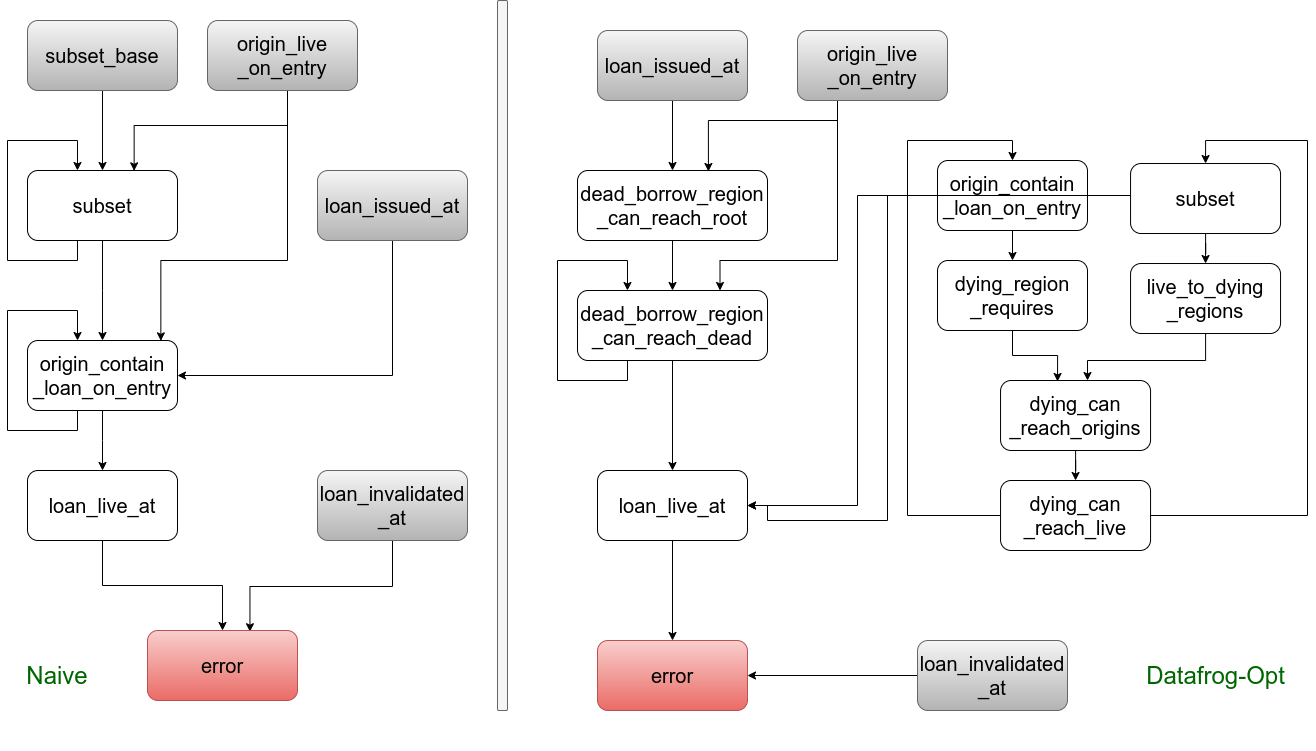

The diagram above was exported from draw.io. Its source (the exported page's mxGraphModel, read from the mxfile embedded in the PNG):
<mxGraphModel dx="1422" dy="850" grid="1" gridSize="10" guides="1" tooltips="1" connect="1" arrows="1" fold="1" page="1" pageScale="1" pageWidth="850" pageHeight="1100" math="0" shadow="0">
  <root>
    <mxCell id="0" />
    <mxCell id="1" parent="0" />
    <mxCell id="NRC03hNy22mwCGF4ITLj-8" style="edgeStyle=orthogonalEdgeStyle;rounded=0;orthogonalLoop=1;jettySize=auto;html=1;entryX=0.5;entryY=0;entryDx=0;entryDy=0;fontSize=20;" parent="1" source="2hXvD5at_DiYbgzuj5T2-4" target="NRC03hNy22mwCGF4ITLj-6" edge="1">
      <mxGeometry relative="1" as="geometry" />
    </mxCell>
    <mxCell id="2hXvD5at_DiYbgzuj5T2-4" value="subset_base" style="rounded=1;whiteSpace=wrap;html=1;fontSize=20;fillColor=#f5f5f5;gradientColor=#b3b3b3;strokeColor=#666666;" parent="1" vertex="1">
      <mxGeometry x="110" y="150" width="150" height="70" as="geometry" />
    </mxCell>
    <mxCell id="NRC03hNy22mwCGF4ITLj-22" style="edgeStyle=elbowEdgeStyle;rounded=0;orthogonalLoop=1;jettySize=auto;elbow=vertical;html=1;entryX=1;entryY=0.5;entryDx=0;entryDy=0;fontSize=20;" parent="1" source="NRC03hNy22mwCGF4ITLj-1" target="NRC03hNy22mwCGF4ITLj-7" edge="1">
      <mxGeometry relative="1" as="geometry">
        <Array as="points">
          <mxPoint x="390" y="505" />
        </Array>
      </mxGeometry>
    </mxCell>
    <mxCell id="NRC03hNy22mwCGF4ITLj-1" value="loan_issued_at" style="rounded=1;whiteSpace=wrap;html=1;fontSize=20;fillColor=#f5f5f5;gradientColor=#b3b3b3;strokeColor=#666666;" parent="1" vertex="1">
      <mxGeometry x="400" y="300" width="150" height="70" as="geometry" />
    </mxCell>
    <mxCell id="NRC03hNy22mwCGF4ITLj-16" style="edgeStyle=elbowEdgeStyle;rounded=0;orthogonalLoop=1;jettySize=auto;elbow=vertical;html=1;entryX=0.683;entryY=0.017;entryDx=0;entryDy=0;entryPerimeter=0;fontSize=20;" parent="1" source="NRC03hNy22mwCGF4ITLj-2" target="NRC03hNy22mwCGF4ITLj-15" edge="1">
      <mxGeometry relative="1" as="geometry" />
    </mxCell>
    <mxCell id="NRC03hNy22mwCGF4ITLj-2" value="loan_invalidated&lt;br&gt;_at" style="rounded=1;whiteSpace=wrap;html=1;fontSize=20;fillColor=#f5f5f5;gradientColor=#b3b3b3;strokeColor=#666666;" parent="1" vertex="1">
      <mxGeometry x="400" y="600" width="150" height="70" as="geometry" />
    </mxCell>
    <mxCell id="NRC03hNy22mwCGF4ITLj-20" style="edgeStyle=elbowEdgeStyle;rounded=0;orthogonalLoop=1;jettySize=auto;elbow=vertical;html=1;entryX=0.889;entryY=0.005;entryDx=0;entryDy=0;entryPerimeter=0;fontSize=20;" parent="1" target="NRC03hNy22mwCGF4ITLj-7" edge="1">
      <mxGeometry relative="1" as="geometry">
        <mxPoint x="370" y="210" as="sourcePoint" />
        <Array as="points">
          <mxPoint x="290" y="390" />
          <mxPoint x="320" y="410" />
          <mxPoint x="570" y="430" />
        </Array>
      </mxGeometry>
    </mxCell>
    <mxCell id="NRC03hNy22mwCGF4ITLj-21" style="edgeStyle=elbowEdgeStyle;rounded=0;orthogonalLoop=1;jettySize=auto;elbow=vertical;html=1;entryX=0.711;entryY=0.005;entryDx=0;entryDy=0;entryPerimeter=0;fontSize=20;" parent="1" target="NRC03hNy22mwCGF4ITLj-6" edge="1">
      <mxGeometry relative="1" as="geometry">
        <mxPoint x="370" y="210" as="sourcePoint" />
      </mxGeometry>
    </mxCell>
    <mxCell id="NRC03hNy22mwCGF4ITLj-12" style="edgeStyle=elbowEdgeStyle;rounded=0;orthogonalLoop=1;jettySize=auto;elbow=vertical;html=1;entryX=0.5;entryY=0;entryDx=0;entryDy=0;fontSize=20;" parent="1" source="NRC03hNy22mwCGF4ITLj-6" target="NRC03hNy22mwCGF4ITLj-7" edge="1">
      <mxGeometry relative="1" as="geometry" />
    </mxCell>
    <mxCell id="NRC03hNy22mwCGF4ITLj-6" value="subset" style="rounded=1;whiteSpace=wrap;html=1;fontSize=20;" parent="1" vertex="1">
      <mxGeometry x="110" y="300" width="150" height="70" as="geometry" />
    </mxCell>
    <mxCell id="NRC03hNy22mwCGF4ITLj-19" style="edgeStyle=elbowEdgeStyle;rounded=0;orthogonalLoop=1;jettySize=auto;elbow=vertical;html=1;entryX=0.5;entryY=0;entryDx=0;entryDy=0;fontSize=20;" parent="1" source="NRC03hNy22mwCGF4ITLj-7" target="NRC03hNy22mwCGF4ITLj-17" edge="1">
      <mxGeometry relative="1" as="geometry" />
    </mxCell>
    <mxCell id="NRC03hNy22mwCGF4ITLj-7" value="origin_contain&lt;br&gt;_loan_on_entry" style="rounded=1;whiteSpace=wrap;html=1;fontSize=20;" parent="1" vertex="1">
      <mxGeometry x="110" y="470" width="150" height="70" as="geometry" />
    </mxCell>
    <mxCell id="NRC03hNy22mwCGF4ITLj-15" value="error" style="rounded=1;whiteSpace=wrap;html=1;fontSize=20;fillColor=#f8cecc;gradientColor=#ea6b66;strokeColor=#b85450;" parent="1" vertex="1">
      <mxGeometry x="230" y="760" width="150" height="70" as="geometry" />
    </mxCell>
    <mxCell id="NRC03hNy22mwCGF4ITLj-18" style="edgeStyle=elbowEdgeStyle;rounded=0;orthogonalLoop=1;jettySize=auto;elbow=vertical;html=1;fontSize=20;" parent="1" source="NRC03hNy22mwCGF4ITLj-17" target="NRC03hNy22mwCGF4ITLj-15" edge="1">
      <mxGeometry relative="1" as="geometry" />
    </mxCell>
    <mxCell id="NRC03hNy22mwCGF4ITLj-17" value="loan_live_at" style="rounded=1;whiteSpace=wrap;html=1;fontSize=20;" parent="1" vertex="1">
      <mxGeometry x="110" y="600" width="150" height="70" as="geometry" />
    </mxCell>
    <mxCell id="NRC03hNy22mwCGF4ITLj-29" value="origin_live&lt;br&gt;_on_entry" style="rounded=1;whiteSpace=wrap;html=1;fontSize=20;fillColor=#f5f5f5;gradientColor=#b3b3b3;strokeColor=#666666;" parent="1" vertex="1">
      <mxGeometry x="290" y="150" width="150" height="70" as="geometry" />
    </mxCell>
    <mxCell id="NRC03hNy22mwCGF4ITLj-31" style="edgeStyle=orthogonalEdgeStyle;rounded=0;orthogonalLoop=1;jettySize=auto;html=1;fontSize=20;" parent="1" edge="1">
      <mxGeometry relative="1" as="geometry">
        <mxPoint x="159.97" y="300" as="targetPoint" />
        <mxPoint x="159.97" y="370" as="sourcePoint" />
        <Array as="points">
          <mxPoint x="160" y="390" />
          <mxPoint x="90" y="390" />
          <mxPoint x="90" y="270" />
          <mxPoint x="160" y="270" />
        </Array>
      </mxGeometry>
    </mxCell>
    <mxCell id="NRC03hNy22mwCGF4ITLj-33" style="edgeStyle=orthogonalEdgeStyle;rounded=0;orthogonalLoop=1;jettySize=auto;html=1;fontSize=20;" parent="1" edge="1">
      <mxGeometry relative="1" as="geometry">
        <mxPoint x="160.00000000000003" y="470" as="targetPoint" />
        <mxPoint x="160.00000000000003" y="540" as="sourcePoint" />
        <Array as="points">
          <mxPoint x="160" y="560" />
          <mxPoint x="90" y="560" />
          <mxPoint x="90" y="440" />
          <mxPoint x="160" y="440" />
        </Array>
      </mxGeometry>
    </mxCell>
    <mxCell id="NRC03hNy22mwCGF4ITLj-50" style="edgeStyle=orthogonalEdgeStyle;rounded=0;orthogonalLoop=1;jettySize=auto;html=1;entryX=0.5;entryY=0;entryDx=0;entryDy=0;fontSize=20;" parent="1" source="NRC03hNy22mwCGF4ITLj-34" target="NRC03hNy22mwCGF4ITLj-35" edge="1">
      <mxGeometry relative="1" as="geometry" />
    </mxCell>
    <mxCell id="NRC03hNy22mwCGF4ITLj-34" value="dead_borrow_region&lt;br&gt;_can_reach_root" style="rounded=1;whiteSpace=wrap;html=1;fontSize=20;" parent="1" vertex="1">
      <mxGeometry x="660" y="300" width="190" height="70" as="geometry" />
    </mxCell>
    <mxCell id="NRC03hNy22mwCGF4ITLj-54" style="edgeStyle=orthogonalEdgeStyle;rounded=0;orthogonalLoop=1;jettySize=auto;html=1;entryX=0.5;entryY=0;entryDx=0;entryDy=0;fontSize=20;" parent="1" source="NRC03hNy22mwCGF4ITLj-35" target="NRC03hNy22mwCGF4ITLj-53" edge="1">
      <mxGeometry relative="1" as="geometry" />
    </mxCell>
    <mxCell id="NRC03hNy22mwCGF4ITLj-35" value="dead_borrow_region&lt;br&gt;_can_reach_dead" style="rounded=1;whiteSpace=wrap;html=1;fontSize=20;" parent="1" vertex="1">
      <mxGeometry x="660" y="420" width="190" height="70" as="geometry" />
    </mxCell>
    <mxCell id="BZsutXjxuvkJcrnw2yYG-15" style="edgeStyle=orthogonalEdgeStyle;rounded=0;orthogonalLoop=1;jettySize=auto;html=1;entryX=0.5;entryY=0;entryDx=0;entryDy=0;fontSize=20;" parent="1" source="NRC03hNy22mwCGF4ITLj-41" target="BZsutXjxuvkJcrnw2yYG-3" edge="1">
      <mxGeometry relative="1" as="geometry">
        <Array as="points">
          <mxPoint x="990" y="645" />
          <mxPoint x="990" y="270" />
          <mxPoint x="1095" y="270" />
        </Array>
      </mxGeometry>
    </mxCell>
    <mxCell id="BZsutXjxuvkJcrnw2yYG-17" style="edgeStyle=orthogonalEdgeStyle;rounded=0;orthogonalLoop=1;jettySize=auto;html=1;entryX=0.5;entryY=0;entryDx=0;entryDy=0;fontSize=20;" parent="1" source="NRC03hNy22mwCGF4ITLj-41" target="BZsutXjxuvkJcrnw2yYG-4" edge="1">
      <mxGeometry relative="1" as="geometry">
        <Array as="points">
          <mxPoint x="1390" y="645" />
          <mxPoint x="1390" y="270" />
          <mxPoint x="1288" y="270" />
        </Array>
      </mxGeometry>
    </mxCell>
    <mxCell id="NRC03hNy22mwCGF4ITLj-41" value="dying_can&lt;br&gt;_reach_live" style="rounded=1;whiteSpace=wrap;html=1;fontSize=20;" parent="1" vertex="1">
      <mxGeometry x="1083.05" y="610" width="150" height="70" as="geometry" />
    </mxCell>
    <mxCell id="NRC03hNy22mwCGF4ITLj-49" style="edgeStyle=orthogonalEdgeStyle;rounded=0;orthogonalLoop=1;jettySize=auto;html=1;entryX=0.689;entryY=0.014;entryDx=0;entryDy=0;entryPerimeter=0;fontSize=20;" parent="1" source="NRC03hNy22mwCGF4ITLj-46" target="NRC03hNy22mwCGF4ITLj-34" edge="1">
      <mxGeometry relative="1" as="geometry">
        <Array as="points">
          <mxPoint x="920" y="250" />
          <mxPoint x="791" y="250" />
        </Array>
      </mxGeometry>
    </mxCell>
    <mxCell id="NRC03hNy22mwCGF4ITLj-52" style="edgeStyle=orthogonalEdgeStyle;rounded=0;orthogonalLoop=1;jettySize=auto;html=1;entryX=0.75;entryY=0;entryDx=0;entryDy=0;fontSize=20;" parent="1" source="NRC03hNy22mwCGF4ITLj-46" target="NRC03hNy22mwCGF4ITLj-35" edge="1">
      <mxGeometry relative="1" as="geometry">
        <Array as="points">
          <mxPoint x="920" y="390" />
          <mxPoint x="803" y="390" />
        </Array>
      </mxGeometry>
    </mxCell>
    <mxCell id="NRC03hNy22mwCGF4ITLj-46" value="origin_live&lt;br&gt;_on_entry" style="rounded=1;whiteSpace=wrap;html=1;fontSize=20;fillColor=#f5f5f5;gradientColor=#b3b3b3;strokeColor=#666666;" parent="1" vertex="1">
      <mxGeometry x="880" y="160" width="150" height="70" as="geometry" />
    </mxCell>
    <mxCell id="NRC03hNy22mwCGF4ITLj-48" style="edgeStyle=orthogonalEdgeStyle;rounded=0;orthogonalLoop=1;jettySize=auto;html=1;fontSize=20;" parent="1" source="NRC03hNy22mwCGF4ITLj-47" target="NRC03hNy22mwCGF4ITLj-34" edge="1">
      <mxGeometry relative="1" as="geometry" />
    </mxCell>
    <mxCell id="NRC03hNy22mwCGF4ITLj-47" value="loan_issued_at" style="rounded=1;whiteSpace=wrap;html=1;fontSize=20;fillColor=#f5f5f5;gradientColor=#b3b3b3;strokeColor=#666666;" parent="1" vertex="1">
      <mxGeometry x="680" y="160" width="150" height="70" as="geometry" />
    </mxCell>
    <mxCell id="NRC03hNy22mwCGF4ITLj-51" style="edgeStyle=orthogonalEdgeStyle;rounded=0;orthogonalLoop=1;jettySize=auto;html=1;fontSize=20;" parent="1" edge="1">
      <mxGeometry relative="1" as="geometry">
        <mxPoint x="709.97" y="420" as="targetPoint" />
        <mxPoint x="709.97" y="490" as="sourcePoint" />
        <Array as="points">
          <mxPoint x="710" y="510" />
          <mxPoint x="640" y="510" />
          <mxPoint x="640" y="390" />
          <mxPoint x="710" y="390" />
        </Array>
      </mxGeometry>
    </mxCell>
    <mxCell id="NRC03hNy22mwCGF4ITLj-56" style="edgeStyle=orthogonalEdgeStyle;rounded=0;orthogonalLoop=1;jettySize=auto;html=1;fontSize=20;" parent="1" source="NRC03hNy22mwCGF4ITLj-53" target="NRC03hNy22mwCGF4ITLj-55" edge="1">
      <mxGeometry relative="1" as="geometry" />
    </mxCell>
    <mxCell id="NRC03hNy22mwCGF4ITLj-53" value="loan_live_at" style="rounded=1;whiteSpace=wrap;html=1;fontSize=20;" parent="1" vertex="1">
      <mxGeometry x="680" y="600" width="150" height="70" as="geometry" />
    </mxCell>
    <mxCell id="NRC03hNy22mwCGF4ITLj-55" value="error" style="rounded=1;whiteSpace=wrap;html=1;fontSize=20;fillColor=#f8cecc;gradientColor=#ea6b66;strokeColor=#b85450;" parent="1" vertex="1">
      <mxGeometry x="680" y="770" width="150" height="70" as="geometry" />
    </mxCell>
    <mxCell id="NRC03hNy22mwCGF4ITLj-60" style="edgeStyle=orthogonalEdgeStyle;rounded=0;orthogonalLoop=1;jettySize=auto;html=1;fontSize=20;" parent="1" source="NRC03hNy22mwCGF4ITLj-57" target="NRC03hNy22mwCGF4ITLj-55" edge="1">
      <mxGeometry relative="1" as="geometry" />
    </mxCell>
    <mxCell id="NRC03hNy22mwCGF4ITLj-57" value="loan_invalidated&lt;br&gt;_at" style="rounded=1;whiteSpace=wrap;html=1;fontSize=20;fillColor=#f5f5f5;gradientColor=#b3b3b3;strokeColor=#666666;" parent="1" vertex="1">
      <mxGeometry x="1000" y="770" width="150" height="70" as="geometry" />
    </mxCell>
    <mxCell id="BZsutXjxuvkJcrnw2yYG-12" style="edgeStyle=orthogonalEdgeStyle;rounded=0;orthogonalLoop=1;jettySize=auto;html=1;entryX=0.38;entryY=0.014;entryDx=0;entryDy=0;entryPerimeter=0;fontSize=20;" parent="1" source="BZsutXjxuvkJcrnw2yYG-1" target="BZsutXjxuvkJcrnw2yYG-11" edge="1">
      <mxGeometry relative="1" as="geometry" />
    </mxCell>
    <mxCell id="BZsutXjxuvkJcrnw2yYG-1" value="dying_region&lt;br&gt;_requires" style="rounded=1;whiteSpace=wrap;html=1;fontSize=20;" parent="1" vertex="1">
      <mxGeometry x="1020" y="390" width="150" height="70" as="geometry" />
    </mxCell>
    <mxCell id="BZsutXjxuvkJcrnw2yYG-13" style="edgeStyle=orthogonalEdgeStyle;rounded=0;orthogonalLoop=1;jettySize=auto;html=1;entryX=0.713;entryY=-0.043;entryDx=0;entryDy=0;entryPerimeter=0;fontSize=20;" parent="1" source="BZsutXjxuvkJcrnw2yYG-2" edge="1">
      <mxGeometry relative="1" as="geometry">
        <mxPoint x="1169.9999999999998" y="510" as="targetPoint" />
        <Array as="points">
          <mxPoint x="1288" y="490" />
          <mxPoint x="1170" y="490" />
        </Array>
      </mxGeometry>
    </mxCell>
    <mxCell id="BZsutXjxuvkJcrnw2yYG-2" value="live_to_dying&lt;br&gt;_regions" style="rounded=1;whiteSpace=wrap;html=1;fontSize=20;" parent="1" vertex="1">
      <mxGeometry x="1213.05" y="393.01" width="150" height="70" as="geometry" />
    </mxCell>
    <mxCell id="BZsutXjxuvkJcrnw2yYG-9" style="edgeStyle=orthogonalEdgeStyle;rounded=0;orthogonalLoop=1;jettySize=auto;html=1;entryX=0.5;entryY=0;entryDx=0;entryDy=0;fontSize=20;" parent="1" source="BZsutXjxuvkJcrnw2yYG-3" target="BZsutXjxuvkJcrnw2yYG-1" edge="1">
      <mxGeometry relative="1" as="geometry" />
    </mxCell>
    <mxCell id="BZsutXjxuvkJcrnw2yYG-19" style="edgeStyle=orthogonalEdgeStyle;rounded=0;orthogonalLoop=1;jettySize=auto;html=1;entryX=1;entryY=0.5;entryDx=0;entryDy=0;fontSize=20;" parent="1" source="BZsutXjxuvkJcrnw2yYG-3" target="NRC03hNy22mwCGF4ITLj-53" edge="1">
      <mxGeometry relative="1" as="geometry">
        <Array as="points">
          <mxPoint x="940" y="325" />
          <mxPoint x="940" y="635" />
        </Array>
      </mxGeometry>
    </mxCell>
    <mxCell id="BZsutXjxuvkJcrnw2yYG-3" value="origin_contain&lt;br&gt;_loan_on_entry" style="rounded=1;whiteSpace=wrap;html=1;fontSize=20;" parent="1" vertex="1">
      <mxGeometry x="1020" y="290" width="150" height="70" as="geometry" />
    </mxCell>
    <mxCell id="BZsutXjxuvkJcrnw2yYG-10" style="edgeStyle=orthogonalEdgeStyle;rounded=0;orthogonalLoop=1;jettySize=auto;html=1;entryX=0.5;entryY=0;entryDx=0;entryDy=0;fontSize=20;" parent="1" source="BZsutXjxuvkJcrnw2yYG-4" target="BZsutXjxuvkJcrnw2yYG-2" edge="1">
      <mxGeometry relative="1" as="geometry" />
    </mxCell>
    <mxCell id="BZsutXjxuvkJcrnw2yYG-20" style="edgeStyle=orthogonalEdgeStyle;rounded=0;orthogonalLoop=1;jettySize=auto;html=1;entryX=1;entryY=0.5;entryDx=0;entryDy=0;fontSize=20;" parent="1" source="BZsutXjxuvkJcrnw2yYG-4" target="NRC03hNy22mwCGF4ITLj-53" edge="1">
      <mxGeometry relative="1" as="geometry">
        <Array as="points">
          <mxPoint x="970" y="325" />
          <mxPoint x="970" y="650" />
          <mxPoint x="850" y="650" />
          <mxPoint x="850" y="635" />
        </Array>
      </mxGeometry>
    </mxCell>
    <mxCell id="BZsutXjxuvkJcrnw2yYG-4" value="subset" style="rounded=1;whiteSpace=wrap;html=1;fontSize=20;" parent="1" vertex="1">
      <mxGeometry x="1213.05" y="293.01" width="150" height="70" as="geometry" />
    </mxCell>
    <mxCell id="BZsutXjxuvkJcrnw2yYG-14" style="edgeStyle=orthogonalEdgeStyle;rounded=0;orthogonalLoop=1;jettySize=auto;html=1;entryX=0.5;entryY=0;entryDx=0;entryDy=0;fontSize=20;" parent="1" source="BZsutXjxuvkJcrnw2yYG-11" target="NRC03hNy22mwCGF4ITLj-41" edge="1">
      <mxGeometry relative="1" as="geometry" />
    </mxCell>
    <mxCell id="BZsutXjxuvkJcrnw2yYG-11" value="dying_can&lt;br&gt;_reach_origins" style="rounded=1;whiteSpace=wrap;html=1;fontSize=20;" parent="1" vertex="1">
      <mxGeometry x="1083.05" y="510" width="150" height="70" as="geometry" />
    </mxCell>
    <mxCell id="nr30Q-akLQqaxpFYHkfz-1" value="" style="rounded=0;whiteSpace=wrap;html=1;strokeColor=none;" parent="1" vertex="1">
      <mxGeometry x="590" y="140" width="10" height="740" as="geometry" />
    </mxCell>
    <mxCell id="nr30Q-akLQqaxpFYHkfz-2" value="" style="rounded=1;whiteSpace=wrap;html=1;strokeColor=#666666;fillColor=#f5f5f5;fontColor=#333333;" parent="1" vertex="1">
      <mxGeometry x="580" y="130" width="10" height="710" as="geometry" />
    </mxCell>
    <mxCell id="-4Vn88K4Hi5O-s4FSgSC-1" value="Naive" style="text;html=1;strokeColor=none;fillColor=none;align=center;verticalAlign=middle;whiteSpace=wrap;rounded=0;fontSize=24;fontColor=#006600;" vertex="1" parent="1">
      <mxGeometry x="110" y="790" width="60" height="30" as="geometry" />
    </mxCell>
    <mxCell id="ikvCxo3fwCQM_uJFRLpD-1" value="Datafrog-Opt" style="text;html=1;strokeColor=none;fillColor=none;align=center;verticalAlign=middle;whiteSpace=wrap;rounded=0;fontSize=24;fontColor=#006600;" vertex="1" parent="1">
      <mxGeometry x="1220" y="790" width="157" height="30" as="geometry" />
    </mxCell>
  </root>
</mxGraphModel>